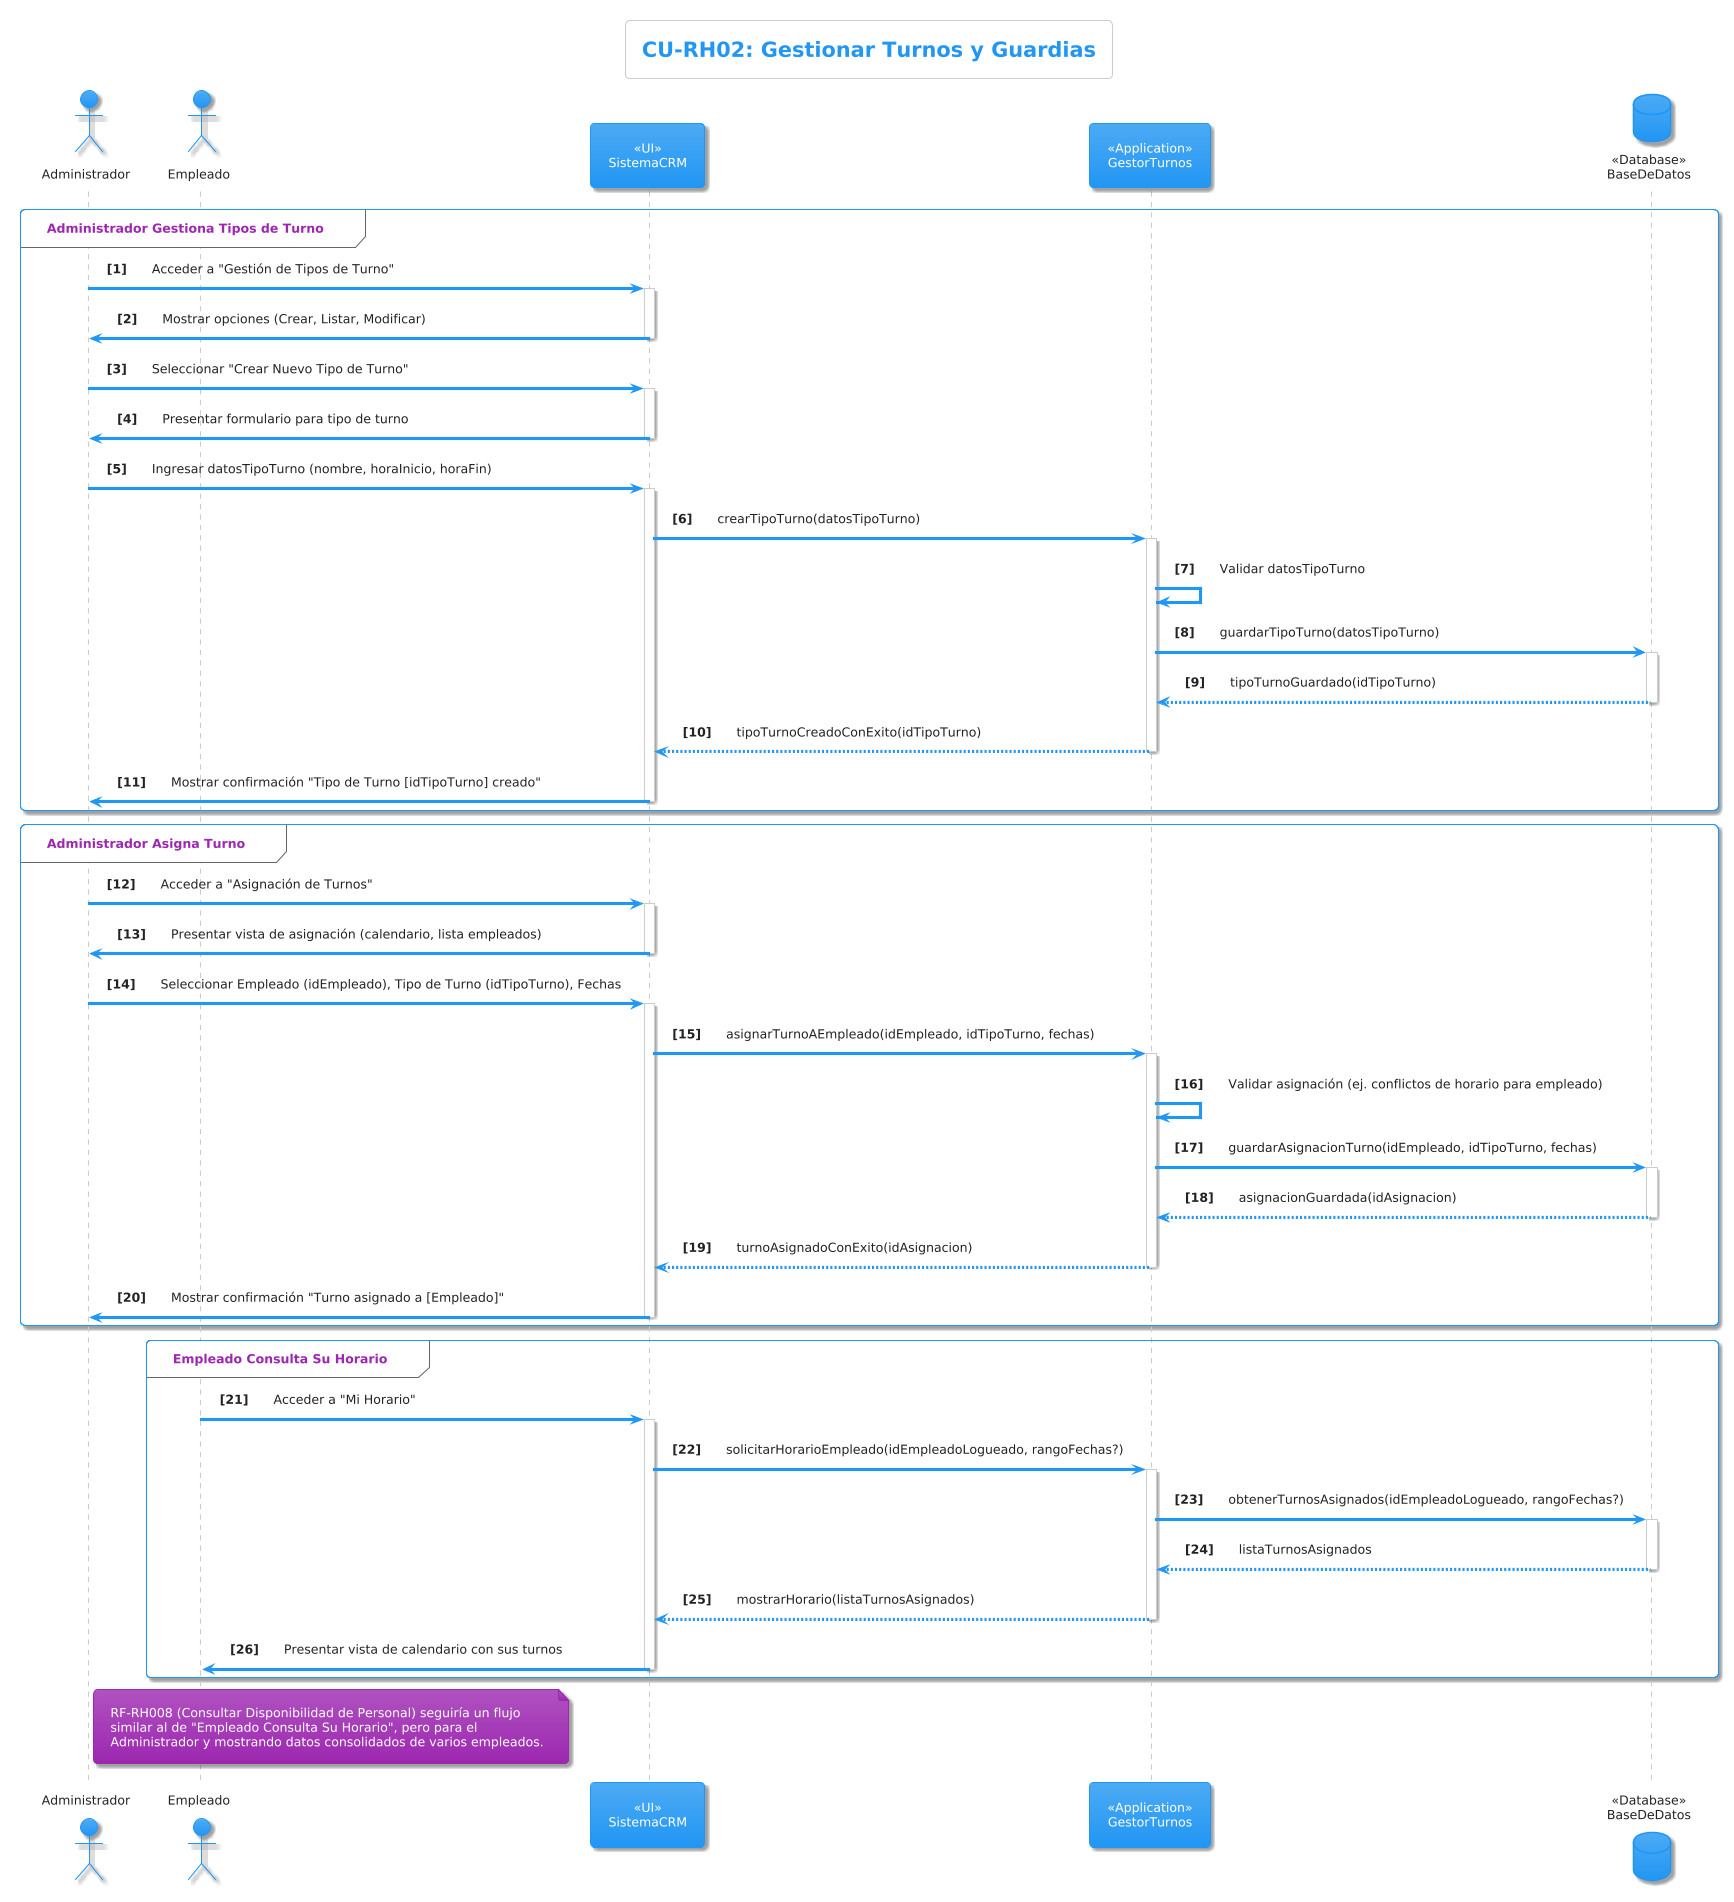

The diagram above was rendered by PlantUML. Its source (embedded in the PNG):
@startuml
!theme materia
title CU-RH02: Gestionar Turnos y Guardias

actor Administrador
actor Empleado
participant "<<UI>>\nSistemaCRM" as UI
participant "<<Application>>\nGestorTurnos" as AppTurnos
database "<<Database>>\nBaseDeDatos" as DB

autonumber "<b>[0]"

' Flujo Administrador: Crear Tipo de Turno (RF-RH005)
group Administrador Gestiona Tipos de Turno
    Administrador -> UI: Acceder a "Gestión de Tipos de Turno"
    activate UI
    UI -> Administrador: Mostrar opciones (Crear, Listar, Modificar)
    deactivate UI

    Administrador -> UI: Seleccionar "Crear Nuevo Tipo de Turno"
    activate UI
    UI -> Administrador: Presentar formulario para tipo de turno
    deactivate UI

    Administrador -> UI: Ingresar datosTipoTurno (nombre, horaInicio, horaFin)
    activate UI
    UI -> AppTurnos: crearTipoTurno(datosTipoTurno)
    activate AppTurnos
    AppTurnos -> AppTurnos: Validar datosTipoTurno
    AppTurnos -> DB: guardarTipoTurno(datosTipoTurno)
    activate DB
    DB --> AppTurnos: tipoTurnoGuardado(idTipoTurno)
    deactivate DB
    AppTurnos --> UI: tipoTurnoCreadoConExito(idTipoTurno)
    deactivate AppTurnos
    UI -> Administrador: Mostrar confirmación "Tipo de Turno [idTipoTurno] creado"
    deactivate UI
end

' Flujo Administrador: Asignar Turno a Empleado (RF-RH006)
group Administrador Asigna Turno
    Administrador -> UI: Acceder a "Asignación de Turnos"
    activate UI
    UI -> Administrador: Presentar vista de asignación (calendario, lista empleados)
    deactivate UI

    Administrador -> UI: Seleccionar Empleado (idEmpleado), Tipo de Turno (idTipoTurno), Fechas
    activate UI
    UI -> AppTurnos: asignarTurnoAEmpleado(idEmpleado, idTipoTurno, fechas)
    activate AppTurnos

    AppTurnos -> AppTurnos: Validar asignación (ej. conflictos de horario para empleado)
    ' AppTurnos -> DB: verificarConflictos(idEmpleado, fechas) (opcional, si es complejo)
    AppTurnos -> DB: guardarAsignacionTurno(idEmpleado, idTipoTurno, fechas)
    activate DB
    DB --> AppTurnos: asignacionGuardada(idAsignacion)
    deactivate DB

    AppTurnos --> UI: turnoAsignadoConExito(idAsignacion)
    deactivate AppTurnos
    UI -> Administrador: Mostrar confirmación "Turno asignado a [Empleado]"
    deactivate UI
end

' Flujo Empleado: Consultar Horario (RF-RH007)
group Empleado Consulta Su Horario
    Empleado -> UI: Acceder a "Mi Horario"
    activate UI
    ' Se asume que el idEmpleado se obtiene del usuario logueado
    UI -> AppTurnos: solicitarHorarioEmpleado(idEmpleadoLogueado, rangoFechas?)
    activate AppTurnos

    AppTurnos -> DB: obtenerTurnosAsignados(idEmpleadoLogueado, rangoFechas?)
    activate DB
    DB --> AppTurnos: listaTurnosAsignados
    deactivate DB

    AppTurnos --> UI: mostrarHorario(listaTurnosAsignados)
    deactivate AppTurnos
    UI -> Empleado: Presentar vista de calendario con sus turnos
    deactivate UI
end

note right of Administrador
  RF-RH008 (Consultar Disponibilidad de Personal) seguiría un flujo
  similar al de "Empleado Consulta Su Horario", pero para el
  Administrador y mostrando datos consolidados de varios empleados.
end note
@enduml